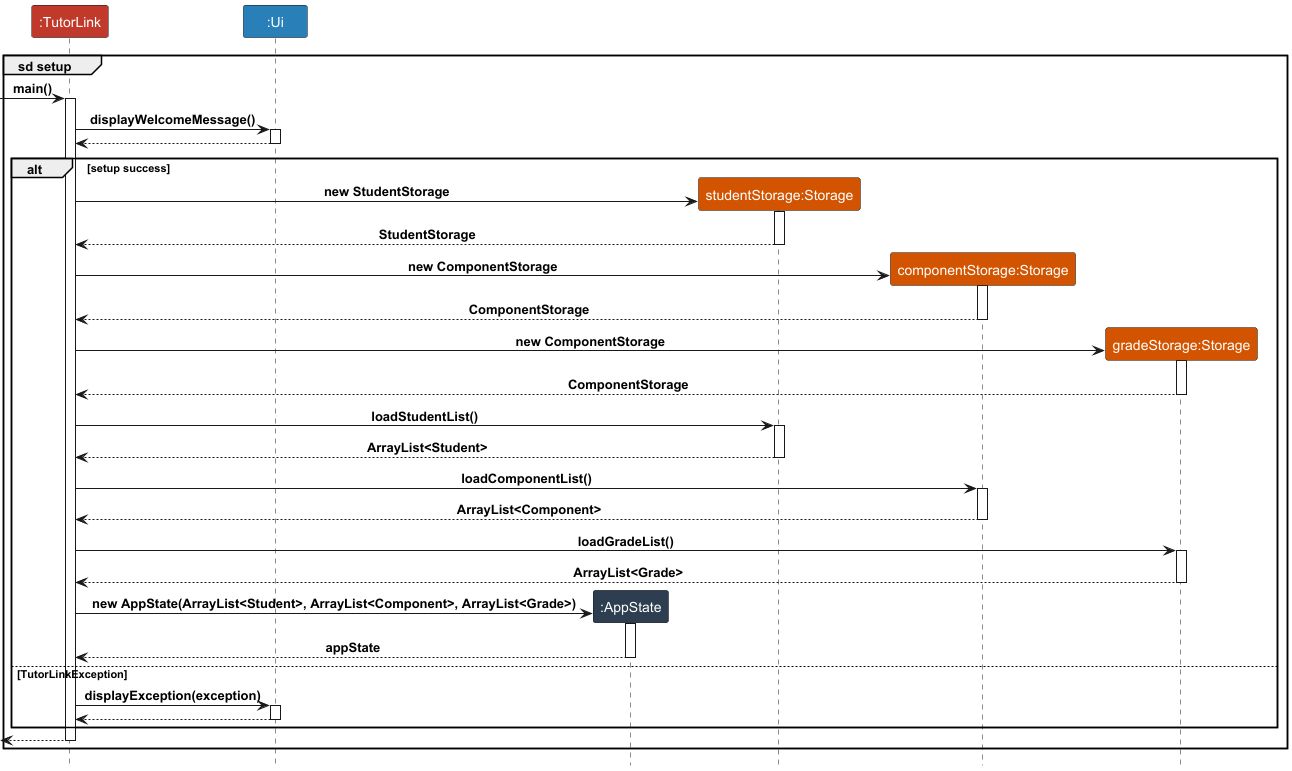

The diagram above was rendered by PlantUML. Its source (embedded in the PNG):
@startuml
!include Style.puml
participant ":TutorLink" as TL LOGIC_COLOR_5
participant ":Ui" as UI LOGIC_COLOR_6
participant ":AppState" as A LOGIC_COLOR_2
participant "studentStorage:Storage" as SS LOGIC_COLOR_4
participant "componentStorage:Storage" as CS LOGIC_COLOR_4
participant "gradeStorage:Storage" as GS LOGIC_COLOR_4

group sd setup
[->TL : main()
activate TL
TL->UI: displayWelcomeMessage()
activate UI
TL <-- UI
deactivate UI

alt setup success
    create SS
    TL -> SS : new StudentStorage
    activate SS
    TL <-- SS : StudentStorage
    deactivate SS

    create CS
    TL -> CS : new ComponentStorage
    activate CS
    TL <-- CS :ComponentStorage
    deactivate CS

    create GS
    TL -> GS : new ComponentStorage
    activate GS
    TL <-- GS :ComponentStorage
    deactivate GS

    TL -> SS : loadStudentList()
    activate SS
    TL <-- SS : ArrayList<Student>
    deactivate SS

    TL -> CS : loadComponentList()
    activate CS
    TL <-- CS : ArrayList<Component>
    deactivate CS

    TL -> GS : loadGradeList()
    activate GS
    TL <-- GS : ArrayList<Grade>
    deactivate GS

    create A
    TL -> A : new AppState(ArrayList<Student>, ArrayList<Component>, ArrayList<Grade>)
    activate A
    TL <-- A : appState
    deactivate A
else TutorLinkException
        TL -> UI : displayException(exception)
        activate UI
        TL <-- UI
        deactivate UI
end

deactivate UI
[<-- TL
deactivate TL
end
@enduml